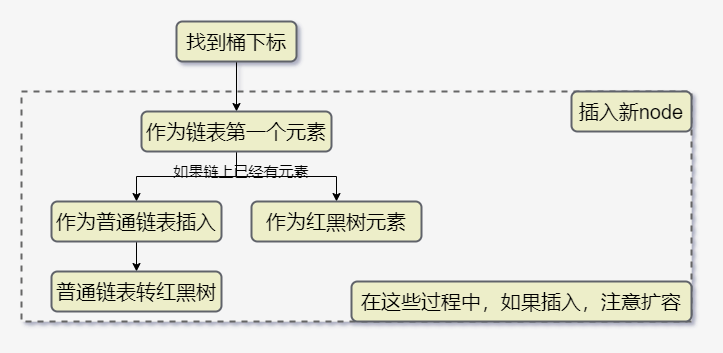

The diagram above was exported from draw.io. Its source (the exported page's mxGraphModel, read from the mxfile embedded in the PNG):
<mxGraphModel dx="1024" dy="592" grid="1" gridSize="10" guides="1" tooltips="1" connect="1" arrows="1" fold="1" page="1" pageScale="1" pageWidth="850" pageHeight="1100" background="#F6F6F6" math="0" shadow="0">
  <root>
    <mxCell id="0" />
    <mxCell id="1" parent="0" />
    <mxCell id="KDbhqMGda1tHDwr_3qI--14" value="" style="rounded=0;whiteSpace=wrap;html=1;strokeColor=#666666;strokeWidth=2;fontSize=20;fillColor=#f5f5f5;dashed=1;fontColor=#333333;" vertex="1" parent="1">
      <mxGeometry x="70" y="200" width="670" height="230" as="geometry" />
    </mxCell>
    <mxCell id="KDbhqMGda1tHDwr_3qI--11" style="edgeStyle=orthogonalEdgeStyle;rounded=0;orthogonalLoop=1;jettySize=auto;html=1;exitX=0.5;exitY=1;exitDx=0;exitDy=0;fontSize=20;" edge="1" parent="1" source="KDbhqMGda1tHDwr_3qI--3" target="KDbhqMGda1tHDwr_3qI--5">
      <mxGeometry relative="1" as="geometry" />
    </mxCell>
    <mxCell id="KDbhqMGda1tHDwr_3qI--3" value="找到桶下标" style="text;html=1;align=center;verticalAlign=middle;whiteSpace=wrap;rounded=1;fontSize=20;fillColor=#EDEEC9;strokeWidth=2;strokeColor=#60636A;" vertex="1" parent="1">
      <mxGeometry x="225" y="130" width="120" height="40" as="geometry" />
    </mxCell>
    <mxCell id="KDbhqMGda1tHDwr_3qI--4" value="插入新node" style="text;html=1;strokeColor=#60636A;fillColor=#EDEEC9;align=center;verticalAlign=middle;whiteSpace=wrap;rounded=1;fontSize=20;strokeWidth=2;" vertex="1" parent="1">
      <mxGeometry x="620" y="200" width="120" height="40" as="geometry" />
    </mxCell>
    <mxCell id="KDbhqMGda1tHDwr_3qI--17" style="edgeStyle=orthogonalEdgeStyle;rounded=0;orthogonalLoop=1;jettySize=auto;html=1;exitX=0.5;exitY=1;exitDx=0;exitDy=0;fontSize=20;" edge="1" parent="1" source="KDbhqMGda1tHDwr_3qI--5" target="KDbhqMGda1tHDwr_3qI--7">
      <mxGeometry relative="1" as="geometry" />
    </mxCell>
    <mxCell id="KDbhqMGda1tHDwr_3qI--18" style="edgeStyle=orthogonalEdgeStyle;rounded=0;orthogonalLoop=1;jettySize=auto;html=1;exitX=0.5;exitY=1;exitDx=0;exitDy=0;entryX=0.5;entryY=0;entryDx=0;entryDy=0;fontSize=20;" edge="1" parent="1" source="KDbhqMGda1tHDwr_3qI--5" target="KDbhqMGda1tHDwr_3qI--6">
      <mxGeometry relative="1" as="geometry" />
    </mxCell>
    <mxCell id="KDbhqMGda1tHDwr_3qI--5" value="作为链表第一个元素" style="text;html=1;strokeColor=#60636A;fillColor=#EDEEC9;align=center;verticalAlign=middle;whiteSpace=wrap;rounded=1;fontSize=20;strokeWidth=2;" vertex="1" parent="1">
      <mxGeometry x="190" y="220" width="190" height="40" as="geometry" />
    </mxCell>
    <mxCell id="KDbhqMGda1tHDwr_3qI--6" value="作为红黑树元素" style="text;html=1;strokeColor=#60636A;fillColor=#EDEEC9;align=center;verticalAlign=middle;whiteSpace=wrap;rounded=1;fontSize=20;strokeWidth=2;" vertex="1" parent="1">
      <mxGeometry x="300" y="310" width="170" height="40" as="geometry" />
    </mxCell>
    <mxCell id="KDbhqMGda1tHDwr_3qI--19" style="edgeStyle=orthogonalEdgeStyle;rounded=0;orthogonalLoop=1;jettySize=auto;html=1;exitX=0.5;exitY=1;exitDx=0;exitDy=0;entryX=0.5;entryY=0;entryDx=0;entryDy=0;fontSize=20;" edge="1" parent="1" source="KDbhqMGda1tHDwr_3qI--7" target="KDbhqMGda1tHDwr_3qI--8">
      <mxGeometry relative="1" as="geometry" />
    </mxCell>
    <mxCell id="KDbhqMGda1tHDwr_3qI--7" value="作为普通链表插入" style="text;html=1;strokeColor=#60636A;fillColor=#EDEEC9;align=center;verticalAlign=middle;whiteSpace=wrap;rounded=1;fontSize=20;strokeWidth=2;" vertex="1" parent="1">
      <mxGeometry x="100" y="310" width="170" height="40" as="geometry" />
    </mxCell>
    <mxCell id="KDbhqMGda1tHDwr_3qI--8" value="普通链表转红黑树" style="text;html=1;strokeColor=#60636A;fillColor=#EDEEC9;align=center;verticalAlign=middle;whiteSpace=wrap;rounded=1;fontSize=20;strokeWidth=2;" vertex="1" parent="1">
      <mxGeometry x="100" y="380" width="170" height="40" as="geometry" />
    </mxCell>
    <mxCell id="KDbhqMGda1tHDwr_3qI--9" value="在这些过程中，如果插入，注意扩容" style="text;html=1;strokeColor=#60636A;fillColor=#EDEEC9;align=center;verticalAlign=middle;whiteSpace=wrap;rounded=1;fontSize=20;strokeWidth=2;" vertex="1" parent="1">
      <mxGeometry x="400" y="390" width="340" height="40" as="geometry" />
    </mxCell>
    <mxCell id="KDbhqMGda1tHDwr_3qI--22" value="如果链上已经有元素" style="text;html=1;strokeColor=none;fillColor=none;align=center;verticalAlign=middle;whiteSpace=wrap;rounded=0;dashed=1;fontSize=15;" vertex="1" parent="1">
      <mxGeometry x="210" y="270" width="160" height="20" as="geometry" />
    </mxCell>
  </root>
</mxGraphModel>